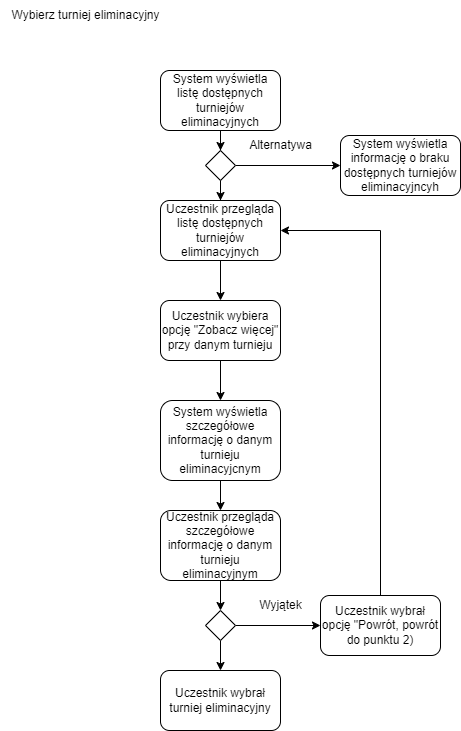

The diagram above was exported from draw.io. Its source (the exported page's mxGraphModel, read from the mxfile embedded in the PNG):
<mxGraphModel dx="1313" dy="1985" grid="1" gridSize="10" guides="1" tooltips="1" connect="1" arrows="1" fold="1" page="1" pageScale="1" pageWidth="827" pageHeight="1169" math="0" shadow="0">
  <root>
    <mxCell id="0" />
    <mxCell id="1" parent="0" />
    <mxCell id="55o3aQS13WNwDoIhOdxg-1" value="Wybierz turniej eliminacyjny" style="text;html=1;align=center;verticalAlign=middle;resizable=0;points=[];autosize=1;strokeColor=none;fillColor=none;" vertex="1" parent="1">
      <mxGeometry x="30" y="-20" width="170" height="30" as="geometry" />
    </mxCell>
    <mxCell id="55o3aQS13WNwDoIhOdxg-12" value="" style="edgeStyle=orthogonalEdgeStyle;rounded=0;orthogonalLoop=1;jettySize=auto;html=1;" edge="1" parent="1" source="55o3aQS13WNwDoIhOdxg-2" target="55o3aQS13WNwDoIhOdxg-11">
      <mxGeometry relative="1" as="geometry" />
    </mxCell>
    <mxCell id="55o3aQS13WNwDoIhOdxg-2" value="System wyświetla listę dostępnych turniejów eliminacyjnych" style="rounded=1;whiteSpace=wrap;html=1;" vertex="1" parent="1">
      <mxGeometry x="190" y="50" width="120" height="60" as="geometry" />
    </mxCell>
    <mxCell id="55o3aQS13WNwDoIhOdxg-4" value="System wyświetla informację o braku dostępnych turniejów eliminacyjncyh" style="rounded=1;whiteSpace=wrap;html=1;" vertex="1" parent="1">
      <mxGeometry x="370" y="115" width="120" height="60" as="geometry" />
    </mxCell>
    <mxCell id="55o3aQS13WNwDoIhOdxg-20" style="edgeStyle=orthogonalEdgeStyle;rounded=0;orthogonalLoop=1;jettySize=auto;html=1;" edge="1" parent="1" source="55o3aQS13WNwDoIhOdxg-5" target="55o3aQS13WNwDoIhOdxg-17">
      <mxGeometry relative="1" as="geometry" />
    </mxCell>
    <mxCell id="55o3aQS13WNwDoIhOdxg-5" value="System wyświetla szczegółowe informację o danym turnieju eliminacyjcnym" style="rounded=1;whiteSpace=wrap;html=1;" vertex="1" parent="1">
      <mxGeometry x="190" y="380" width="120" height="80" as="geometry" />
    </mxCell>
    <mxCell id="55o3aQS13WNwDoIhOdxg-18" style="edgeStyle=orthogonalEdgeStyle;rounded=0;orthogonalLoop=1;jettySize=auto;html=1;" edge="1" parent="1" source="55o3aQS13WNwDoIhOdxg-6" target="55o3aQS13WNwDoIhOdxg-5">
      <mxGeometry relative="1" as="geometry" />
    </mxCell>
    <mxCell id="55o3aQS13WNwDoIhOdxg-6" value="Uczestnik wybiera opcję &quot;Zobacz więcej&quot; przy danym turnieju" style="rounded=1;whiteSpace=wrap;html=1;" vertex="1" parent="1">
      <mxGeometry x="190" y="280" width="120" height="60" as="geometry" />
    </mxCell>
    <mxCell id="55o3aQS13WNwDoIhOdxg-10" style="edgeStyle=orthogonalEdgeStyle;rounded=0;orthogonalLoop=1;jettySize=auto;html=1;entryX=0.5;entryY=0;entryDx=0;entryDy=0;" edge="1" parent="1" source="55o3aQS13WNwDoIhOdxg-7" target="55o3aQS13WNwDoIhOdxg-6">
      <mxGeometry relative="1" as="geometry" />
    </mxCell>
    <mxCell id="55o3aQS13WNwDoIhOdxg-7" value="Uczestnik przegląda listę dostępnych turniejów eliminacyjnych" style="rounded=1;whiteSpace=wrap;html=1;" vertex="1" parent="1">
      <mxGeometry x="190" y="180" width="120" height="60" as="geometry" />
    </mxCell>
    <mxCell id="55o3aQS13WNwDoIhOdxg-13" value="" style="edgeStyle=orthogonalEdgeStyle;rounded=0;orthogonalLoop=1;jettySize=auto;html=1;" edge="1" parent="1" source="55o3aQS13WNwDoIhOdxg-11" target="55o3aQS13WNwDoIhOdxg-7">
      <mxGeometry relative="1" as="geometry" />
    </mxCell>
    <mxCell id="55o3aQS13WNwDoIhOdxg-14" style="edgeStyle=orthogonalEdgeStyle;rounded=0;orthogonalLoop=1;jettySize=auto;html=1;" edge="1" parent="1" source="55o3aQS13WNwDoIhOdxg-11" target="55o3aQS13WNwDoIhOdxg-4">
      <mxGeometry relative="1" as="geometry" />
    </mxCell>
    <mxCell id="55o3aQS13WNwDoIhOdxg-11" value="" style="rhombus;whiteSpace=wrap;html=1;" vertex="1" parent="1">
      <mxGeometry x="235" y="130" width="30" height="30" as="geometry" />
    </mxCell>
    <mxCell id="55o3aQS13WNwDoIhOdxg-15" value="Alternatywa" style="text;html=1;align=center;verticalAlign=middle;resizable=0;points=[];autosize=1;strokeColor=none;fillColor=none;" vertex="1" parent="1">
      <mxGeometry x="265" y="110" width="90" height="30" as="geometry" />
    </mxCell>
    <mxCell id="55o3aQS13WNwDoIhOdxg-22" value="" style="edgeStyle=orthogonalEdgeStyle;rounded=0;orthogonalLoop=1;jettySize=auto;html=1;" edge="1" parent="1" source="55o3aQS13WNwDoIhOdxg-17" target="55o3aQS13WNwDoIhOdxg-21">
      <mxGeometry relative="1" as="geometry" />
    </mxCell>
    <mxCell id="55o3aQS13WNwDoIhOdxg-17" value="Uczestnik przegląda szczegółowe informację o danym turnieju eliminacyjnym" style="rounded=1;whiteSpace=wrap;html=1;" vertex="1" parent="1">
      <mxGeometry x="190" y="490" width="120" height="70" as="geometry" />
    </mxCell>
    <mxCell id="55o3aQS13WNwDoIhOdxg-27" value="" style="edgeStyle=orthogonalEdgeStyle;rounded=0;orthogonalLoop=1;jettySize=auto;html=1;" edge="1" parent="1" source="55o3aQS13WNwDoIhOdxg-21" target="55o3aQS13WNwDoIhOdxg-26">
      <mxGeometry relative="1" as="geometry" />
    </mxCell>
    <mxCell id="55o3aQS13WNwDoIhOdxg-29" value="" style="edgeStyle=orthogonalEdgeStyle;rounded=0;orthogonalLoop=1;jettySize=auto;html=1;" edge="1" parent="1" source="55o3aQS13WNwDoIhOdxg-21" target="55o3aQS13WNwDoIhOdxg-25">
      <mxGeometry relative="1" as="geometry" />
    </mxCell>
    <mxCell id="55o3aQS13WNwDoIhOdxg-21" value="" style="rhombus;whiteSpace=wrap;html=1;" vertex="1" parent="1">
      <mxGeometry x="235" y="590" width="30" height="30" as="geometry" />
    </mxCell>
    <mxCell id="55o3aQS13WNwDoIhOdxg-31" style="edgeStyle=orthogonalEdgeStyle;rounded=0;orthogonalLoop=1;jettySize=auto;html=1;entryX=1;entryY=0.5;entryDx=0;entryDy=0;" edge="1" parent="1" target="55o3aQS13WNwDoIhOdxg-7">
      <mxGeometry relative="1" as="geometry">
        <mxPoint x="454" y="600" as="sourcePoint" />
        <mxPoint x="414" y="205" as="targetPoint" />
        <Array as="points">
          <mxPoint x="410" y="600" />
          <mxPoint x="410" y="210" />
        </Array>
      </mxGeometry>
    </mxCell>
    <mxCell id="55o3aQS13WNwDoIhOdxg-25" value="Uczestnik wybrał opcję &quot;Powrót, powrót do punktu 2)" style="rounded=1;whiteSpace=wrap;html=1;" vertex="1" parent="1">
      <mxGeometry x="350" y="575" width="120" height="60" as="geometry" />
    </mxCell>
    <mxCell id="55o3aQS13WNwDoIhOdxg-26" value="Uczestnik wybrał turniej eliminacyjny" style="rounded=1;whiteSpace=wrap;html=1;" vertex="1" parent="1">
      <mxGeometry x="190" y="650" width="120" height="60" as="geometry" />
    </mxCell>
    <mxCell id="55o3aQS13WNwDoIhOdxg-30" value="Wyjątek" style="text;html=1;align=center;verticalAlign=middle;resizable=0;points=[];autosize=1;strokeColor=none;fillColor=none;" vertex="1" parent="1">
      <mxGeometry x="275" y="570" width="70" height="30" as="geometry" />
    </mxCell>
  </root>
</mxGraphModel>